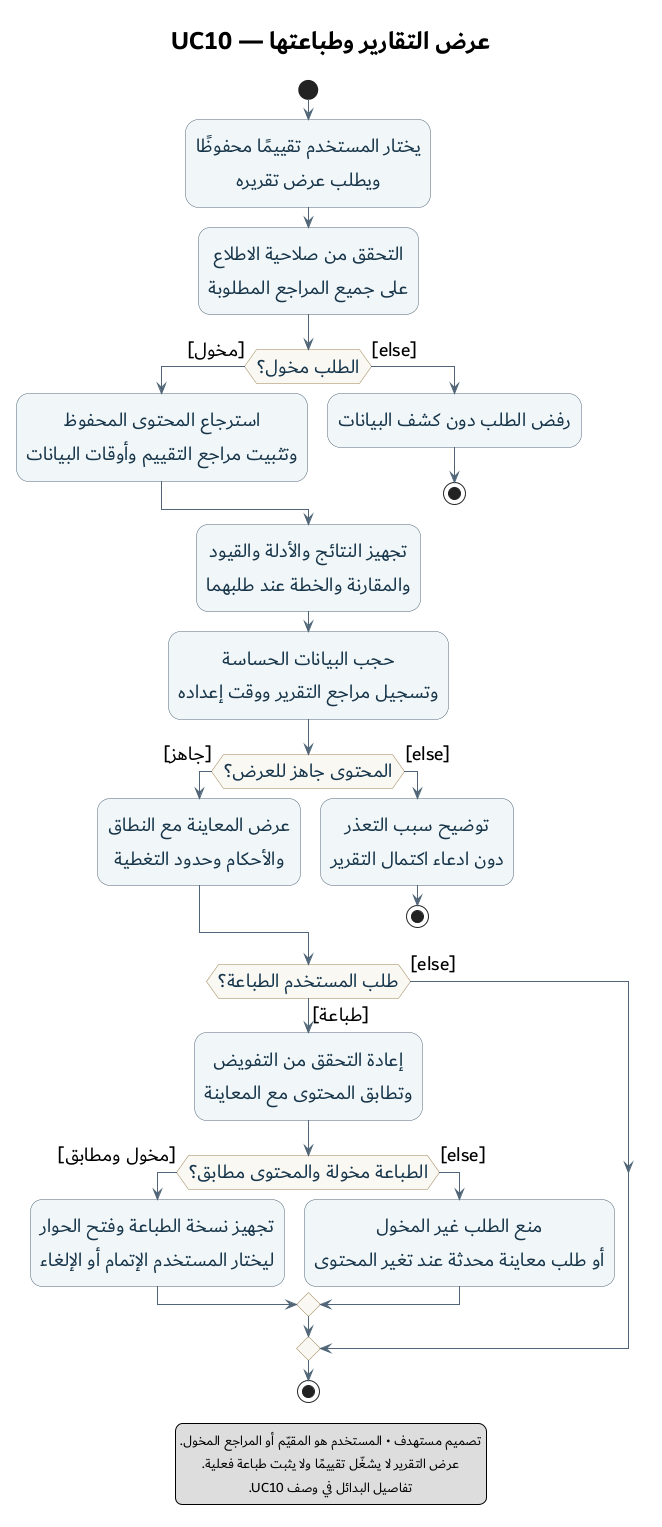

The diagram above was rendered by PlantUML. Its source (embedded in the PNG):
@startuml 12-view-print-reports-activity
title عرض التقارير وطباعتها — UC10

skinparam defaultFontName Dubai
skinparam defaultFontSize 20
skinparam titleFontSize 26
skinparam defaultTextAlignment center
skinparam shadowing false
skinparam ArrowColor #526578
skinparam activity {
  BackgroundColor #F1F7F8
  BorderColor #526578
  FontColor #17354A
  DiamondBackgroundColor #FAF8F2
  DiamondBorderColor #9A8051
}

start
:يختار المستخدم تقييمًا محفوظًا\nويطلب عرض تقريره;
:التحقق من صلاحية الاطلاع\nعلى جميع المراجع المطلوبة;
if (الطلب مخول؟) then ([مخول])
  :استرجاع المحتوى المحفوظ\nوتثبيت مراجع التقييم وأوقات البيانات;
else ([else])
  :رفض الطلب دون كشف البيانات;
  stop
endif

:تجهيز النتائج والأدلة والقيود\nوالمقارنة والخطة عند طلبهما;
:حجب البيانات الحساسة\nوتسجيل مراجع التقرير ووقت إعداده;
if (المحتوى جاهز للعرض؟) then ([جاهز])
  :عرض المعاينة مع النطاق\nوالأحكام وحدود التغطية;
else ([else])
  :توضيح سبب التعذر\nدون ادعاء اكتمال التقرير;
  stop
endif

if (طلب المستخدم الطباعة؟) then ([طباعة])
  :إعادة التحقق من التفويض\nوتطابق المحتوى مع المعاينة;
  if (الطباعة مخولة والمحتوى مطابق؟) then ([مخول ومطابق])
    :تجهيز نسخة الطباعة وفتح الحوار\nليختار المستخدم الإتمام أو الإلغاء;
  else ([else])
    :منع الطلب غير المخول\nأو طلب معاينة محدثة عند تغير المحتوى;
  endif
else ([else])
endif
stop

legend bottom
  تصميم مستهدف • المستخدم هو المقيّم أو المراجع المخول.
  عرض التقرير لا يشغّل تقييمًا ولا يثبت طباعة فعلية.
  تفاصيل البدائل في وصف UC10.
endlegend
@enduml